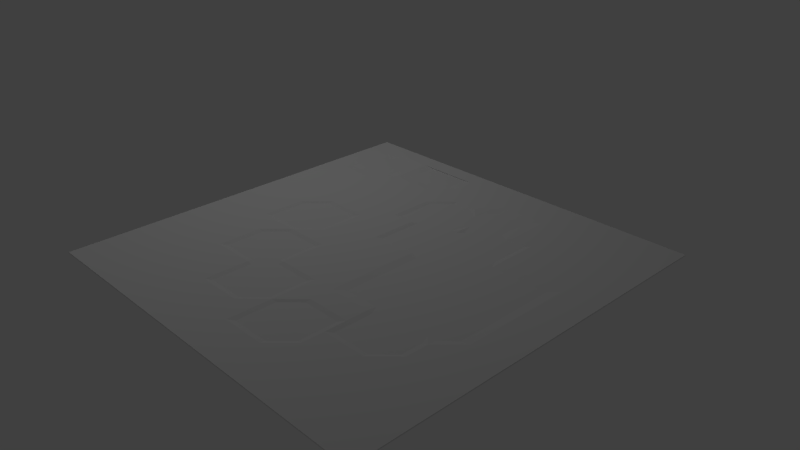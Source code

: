 # Source: Blanket.blend  (saved by Blender 2.73.0; exported with 4.5.12 LTS)
import bpy
from mathutils import Matrix  # noqa: F401  (used for matrix-valued properties, if any)

bpy.ops.wm.read_factory_settings(use_empty=True)
scene = bpy.context.scene
scene.name = 'Scene'

# ---- collections
col_collection_1 = bpy.data.collections.new('Collection 1'); scene.collection.children.link(col_collection_1)

# ---- materials (node trees are filled in below, after node groups)
mat_material = bpy.data.materials.new('Material')
mat_material.alpha_threshold = 0.0
mat_material.use_transparent_shadow = False
mat_material.roughness = 0.5
mat_material.line_color = (0.0, 0.0, 0.0, 1.0)

# ---- material node trees

# ---- world
world_world = bpy.data.worlds.new('World'); scene.world = world_world
world_world.color = (0.05088, 0.05088, 0.05088)
world_world.use_sun_shadow = False
world_world.sun_shadow_jitter_overblur = 0.0
world_world.cycles.sampling_method = 'MANUAL'
world_world.cycles.sample_map_resolution = 256

# ---- cameras
cam_camera = bpy.data.cameras.new('Camera')
cam_camera.clip_end = 100.0
cam_camera.lens = 35.0
cam_camera.sensor_width = 32.0
cam_camera.sensor_height = 18.0
cam_camera.ortho_scale = 7.314
cam_camera.dof.focus_distance = 0.0
cam_camera.dof.aperture_fstop = 128.0

# ---- lights
light_lamp_001 = bpy.data.lights.new('Lamp.001', 'POINT')
light_lamp_001.transmission_factor = 0.0
light_lamp_001.cutoff_distance = 30.0
light_lamp_001.energy = 100.0
light_lamp_001.shadow_buffer_clip_start = 1.001
light_lamp_001.shadow_soft_size = 0.1
light_lamp_001.shadow_maximum_resolution = 0.006
light_lamp_001.use_absolute_resolution = True
light_lamp_001.cycles.use_multiple_importance_sampling = False
light_lamp = bpy.data.lights.new('Lamp', 'POINT')
light_lamp.transmission_factor = 0.0
light_lamp.cutoff_distance = 30.0
light_lamp.energy = 100.0
light_lamp.shadow_buffer_clip_start = 1.001
light_lamp.shadow_soft_size = 0.1
light_lamp.shadow_maximum_resolution = 0.006
light_lamp.use_absolute_resolution = True
light_lamp.cycles.use_multiple_importance_sampling = False

# ---- meshes
me_cube = bpy.data.meshes.new('Cube')
me_cube.from_pydata([(1.0, 1.0, -1.0), (1.0, -1.0, -1.0), (-1.0, -1.0, -1.0), (-1.0, 1.0, -1.0), (1.0, 1.0, 1.0), (1.0, -1.0, 1.0), (-1.0, -1.0, 1.0), (-1.0, 1.0, 1.0), (0.9229, 1.0, -1.0), (-0.9229, 1.0, -1.0), (0.9229, -1.0, -1.0), (-0.9229, -1.0, -1.0), (0.9229, 1.0, 1.0), (-0.9229, 1.0, 1.0), (0.9229, -1.0, 1.0), (-0.9229, -1.0, 1.0), (1.0, 0.9101, -1.0), (1.0, -0.9101, -1.0), (-1.0, -0.9101, -1.0), (-1.0, 0.9101, -1.0), (1.0, 0.9101, 1.0), (1.0, -0.9101, 1.0), (-1.0, -0.9101, 1.0), (-1.0, 0.9101, 1.0), (0.9229, 0.9101, 1.0), (0.9229, -0.9101, 1.0), (-0.9229, 0.9101, 1.0), (-0.9229, -0.9101, 1.0), (0.9229, -0.9101, -1.0), (0.9229, 0.9101, -1.0), (-0.9229, -0.9101, -1.0), (-0.9229, 0.9101, -1.0), (0.9229, -8.345e-07, 1.0), (-0.9229, -1.788e-07, 1.0), (0.0, 0.9101, 1.0), (-6.557e-07, -0.9101, 1.0), (-3.278e-07, -5.364e-07, 1.0), (0.9229, -0.455, 1.0), (-0.9229, -0.455, 1.0), (0.4615, 0.9101, 1.0), (0.4615, -0.9101, 1.0), (0.9229, 0.455, 1.0), (-0.9229, 0.455, 1.0), (-0.4615, 0.9101, -3.384), (-0.4615, -0.9101, 1.0), (-4.917e-07, -0.455, 1.0), (-1.639e-07, 0.455, -7.691), (0.4615, -6.855e-07, -3.971), (-0.4615, -3.576e-07, -8.358), (-0.4615, 0.455, 1.0), (0.4615, 0.455, 1.0), (0.4615, -0.455, -7.691), (-0.4615, -0.455, 1.0), (0.9229, -0.6825, 1.0), (-0.9229, -0.6825, 1.0), (0.6922, 0.9101, 1.0), (0.6922, -0.9101, 1.0), (0.9229, 0.2275, 1.0), (-0.9229, 0.2275, 1.0), (-0.2307, 0.9101, 1.0), (-0.2307, -0.9101, 1.0), (-5.737e-07, -0.6825, 1.0), (-2.459e-07, 0.2275, -7.691), (0.6922, -7.6e-07, -3.971), (-0.2307, -4.47e-07, 1.0), (0.9229, -0.2275, 1.0), (-0.9229, -0.2275, 1.0), (0.2307, 0.9101, 1.0), (0.2307, -0.9101, 1.0), (0.9229, 0.6825, 1.0), (-0.9229, 0.6825, 1.0), (-0.6922, 0.9101, 1.0), (-0.6922, -0.9101, 1.0), (-4.098e-07, -0.2275, 1.0), (-8.196e-08, 0.6825, 1.0), (0.2307, -6.109e-07, -3.971), (-0.6922, -2.682e-07, 1.0), (-0.4615, 0.2275, 1.0), (-0.4615, 0.6825, 1.0), (-0.2307, 0.455, 1.0), (-0.6922, 0.455, 1.0), (0.4615, 0.2275, -3.971), (0.4615, 0.6825, 1.0), (0.6922, 0.455, 1.0), (0.2307, 0.455, -7.691), (0.4615, -0.6825, 1.0), (0.4615, -0.2275, -3.971), (0.6922, -0.455, 1.0), (0.2307, -0.455, 1.0), (-0.4615, -0.6825, 1.0), (-0.4615, -0.2275, -7.691), (-0.2307, -0.455, -7.691), (-0.6922, -0.455, 1.0), (-0.6922, -0.2275, 1.0), (-0.2307, -0.2275, 1.0), (-0.2307, -0.6825, 1.0), (0.2307, -0.2275, -3.971), (0.6922, -0.2275, -3.971), (0.6922, -0.6825, 1.0), (0.2307, 0.6825, -2.469), (0.6922, 0.6825, 1.0), (0.6922, 0.2275, -3.971), (-0.6922, 0.6825, -3.505), (-0.2307, 0.6825, 1.0), (-0.2307, 0.2275, 1.0), (-0.6922, 0.2275, 1.0), (0.2307, 0.2275, -3.971), (0.2307, -0.6825, -7.691), (-0.6922, -0.6825, 1.0), (0.9229, -0.7963, 1.0), (-0.9229, -0.7963, 1.0), (0.8075, 0.9101, 1.0), (0.8075, -0.9101, 1.0), (0.9229, 0.1138, 1.0), (-0.9229, 0.1138, 1.0), (-0.1154, 0.9101, 1.0), (-0.1154, -0.9101, 1.0), (-6.147e-07, -0.7963, 1.0), (-2.868e-07, 0.1138, 1.0), (0.8075, -7.972e-07, 1.0), (-0.1154, -4.917e-07, 1.0), (0.9229, -0.3413, 1.0), (-0.9229, -0.3413, 1.0), (0.3461, 0.9101, 1.0), (0.3461, -0.9101, 1.0), (0.9229, 0.5688, 1.0), (-0.9229, 0.5688, 1.0), (-0.5768, 0.9101, 1.0), (-0.5768, -0.9101, 1.0), (-4.508e-07, -0.3413, 1.0), (-1.229e-07, 0.5688, -7.691), (0.3461, -6.482e-07, -3.971), (-0.5768, -3.129e-07, -8.358), (-0.4615, 0.1138, -8.358), (-0.4615, 0.5688, 1.0), (-0.1154, 0.455, -7.691), (-0.5768, 0.455, 1.0), (0.4615, 0.1138, -3.971), (0.4615, 0.5688, 1.0), (0.8075, 0.455, 1.0), (0.3461, 0.455, -7.691), (0.4615, -0.7963, 1.0), (0.4615, -0.3413, -7.691), (0.8075, -0.455, 1.0), (0.3461, -0.455, 1.0), (-0.4615, -0.7963, 1.0), (-0.4615, -0.3413, -7.691), (-0.1154, -0.455, -7.691), (-0.5768, -0.455, 1.0), (0.9229, -0.5688, 1.0), (-0.9229, -0.5688, 1.0), (0.5768, 0.9101, 1.0), (0.5768, -0.9101, 1.0), (0.9229, 0.3413, 1.0), (-0.9229, 0.3413, 1.0), (-0.3461, 0.9101, -3.384), (-0.3461, -0.9101, 1.0), (-5.327e-07, -0.5688, 1.0), (-2.049e-07, 0.3413, -7.691), (0.5768, -7.227e-07, -3.971), (-0.3461, -4.023e-07, 1.0), (0.9229, -0.1138, 1.0), (-0.9229, -0.1138, 1.0), (0.1154, 0.9101, 1.0), (0.1154, -0.9101, 1.0), (0.9229, 0.7963, 1.0), (-0.9229, 0.7963, 1.0), (-0.8075, 0.9101, 1.0), (-0.8075, -0.9101, 1.0), (-3.688e-07, -0.1138, 1.0), (-4.098e-08, 0.7963, 1.0), (0.1154, -5.737e-07, 1.0), (-0.8075, -2.235e-07, 1.0), (-0.4615, 0.3413, 1.0), (-0.4615, 0.7963, -3.384), (-0.3461, 0.455, 1.0), (-0.8075, 0.455, 1.0), (0.4615, 0.3413, 1.0), (0.4615, 0.7963, 1.0), (0.5768, 0.455, 1.0), (0.1154, 0.455, 1.0), (0.4615, -0.5688, 1.0), (0.4615, -0.1138, -3.971), (0.5768, -0.455, -7.691), (0.1154, -0.455, 1.0), (-0.4615, -0.5688, 1.0), (-0.4615, -0.1138, 1.0), (-0.3461, -0.455, 1.0), (-0.8075, -0.455, 1.0), (-0.6922, -0.3413, 1.0), (-0.6922, -0.1138, 1.0), (-0.5768, -0.2275, 1.0), (-0.8075, -0.2275, 1.0), (-0.2307, -0.3413, 1.0), (-0.2307, -0.1138, 1.0), (-0.1154, -0.2275, 1.0), (-0.3461, -0.2275, -7.691), (-0.2307, -0.7963, 1.0), (-0.2307, -0.5688, -7.691), (-0.1154, -0.6825, 1.0), (-0.3461, -0.6825, 1.0), (0.2307, -0.3413, 1.0), (0.2307, -0.1138, -3.971), (0.3461, -0.2275, -3.971), (0.1154, -0.2275, 1.0), (0.6922, -0.3413, 1.0), (0.6922, -0.1138, -3.971), (0.8075, -0.2275, 1.0), (0.5768, -0.2275, -3.971), (0.6922, -0.7963, 1.0), (0.6922, -0.5688, 1.0), (0.8075, -0.6825, 1.0), (0.5768, -0.6825, 1.0), (0.2307, 0.5688, -2.469), (0.2307, 0.7963, 1.0), (0.3461, 0.6825, 1.0), (0.1154, 0.6825, -2.469), (0.6922, 0.5688, 1.0), (0.6922, 0.7963, 1.0), (0.8075, 0.6825, 1.0), (0.5768, 0.6825, 1.0), (0.6922, 0.1138, -3.971), (0.6922, 0.3413, 1.0), (0.8075, 0.2275, 1.0), (0.5768, 0.2275, -3.971), (-0.6922, 0.5688, 1.0), (-0.6922, 0.7963, -3.505), (-0.5768, 0.6825, 1.0), (-0.8075, 0.6825, -3.505), (-0.2307, 0.5688, 1.0), (-0.2307, 0.7963, 1.0), (-0.1154, 0.6825, 1.0), (-0.3461, 0.6825, 1.0), (-0.2307, 0.1138, 1.0), (-0.2307, 0.3413, 1.0), (-0.1154, 0.2275, 1.0), (-0.3461, 0.2275, 1.0), (-0.6922, 0.1138, 1.0), (-0.6922, 0.3413, 1.0), (-0.5768, 0.2275, 1.0), (-0.8075, 0.2275, 1.0), (0.2307, 0.1138, -3.971), (0.2307, 0.3413, -7.691), (0.3461, 0.2275, -3.971), (0.1154, 0.2275, -7.691), (0.2307, -0.7963, 1.0), (0.2307, -0.5688, -7.691), (0.3461, -0.6825, 1.0), (0.1154, -0.6825, -7.691), (-0.6922, -0.7963, 1.0), (-0.6922, -0.5688, 1.0), (-0.5768, -0.6825, 1.0), (-0.8075, -0.6825, 1.0), (-0.8075, -0.5688, 1.0), (-0.5768, -0.5688, 1.0), (-0.5768, -0.7963, 1.0), (0.1154, -0.5688, -7.691), (0.3461, -0.5688, 1.0), (0.3461, -0.7963, 1.0), (0.1154, 0.3413, -7.691), (0.3461, 0.3413, -7.691), (0.3461, 0.1138, -3.971), (-0.8075, 0.3413, 1.0), (-0.5768, 0.3413, 1.0), (-0.5768, 0.1138, -8.358), (-0.3461, 0.3413, 1.0), (-0.1154, 0.3413, 1.0), (-0.1154, 0.1138, 1.0), (-0.3461, 0.7963, -3.384), (-0.1154, 0.7963, 1.0), (-0.1154, 0.5688, -7.691), (-0.8075, 0.7963, -3.505), (-0.5768, 0.7963, 1.0), (-0.5768, 0.5688, 1.0), (0.5768, 0.3413, 1.0), (0.8075, 0.3413, 1.0), (0.8075, 0.1138, 1.0), (0.5768, 0.7963, 1.0), (0.8075, 0.7963, 1.0), (0.8075, 0.5688, 1.0), (0.1154, 0.7963, 1.0), (0.3461, 0.7963, 1.0), (0.3461, 0.5688, 1.0), (0.5768, -0.5688, 1.0), (0.8075, -0.5688, 1.0), (0.8075, -0.7963, 1.0), (0.5768, -0.1138, -3.971), (0.8075, -0.1138, 1.0), (0.8075, -0.3413, 1.0), (0.1154, -0.1138, 1.0), (0.3461, -0.1138, -3.971), (0.3461, -0.3413, 1.0), (-0.3461, -0.5688, 1.0), (-0.1154, -0.5688, -7.691), (-0.1154, -0.7963, 1.0), (-0.3461, -0.1138, 1.0), (-0.1154, -0.1138, 1.0), (-0.1154, -0.3413, 1.0), (-0.8075, -0.1138, 1.0), (-0.5768, -0.1138, 1.0), (-0.5768, -0.3413, 1.0), (-0.8075, -0.3413, 1.0), (-0.3461, -0.3413, -7.691), (-0.3461, -0.7963, 1.0), (0.1154, -0.3413, 1.0), (0.5768, -0.3413, -7.691), (0.5768, -0.7963, 1.0), (0.1154, 0.5688, -2.469), (0.5768, 0.5688, 1.0), (0.5768, 0.1138, -3.971), (-0.8075, 0.5688, 1.0), (-0.3461, 0.5688, 1.0), (-0.3461, 0.1138, 1.0), (-0.8075, 0.1138, 1.0), (0.1154, 0.1138, 1.0), (0.1154, -0.7963, 1.0), (-0.8075, -0.7963, 1.0)], [], [(30, 11, 2, 18), (27, 22, 6, 15), (17, 21, 5, 1), (11, 15, 6, 2), (19, 23, 7, 3), (13, 9, 3, 7), (4, 0, 8, 12), (12, 8, 9, 13), (1, 5, 14, 10), (10, 14, 15, 11), (21, 25, 14, 5), (25, 112, 56, 152, 40, 124, 68, 164, 35, 116, 60, 156, 44, 128, 72, 168, 27, 15, 14), (17, 1, 10, 28), (28, 10, 11, 30), (8, 29, 31, 9), (29, 28, 30, 31), (0, 16, 29, 8), (16, 17, 28, 29), (12, 13, 26, 167, 71, 127, 43, 155, 59, 115, 34, 163, 67, 123, 39, 151, 55, 111, 24), (316, 110, 27, 168), (4, 12, 24, 20), (20, 24, 165, 69, 125, 41, 153, 57, 113, 32, 161, 65, 121, 37, 149, 53, 109, 25, 21), (2, 6, 22, 18), (18, 22, 23, 19), (0, 4, 20, 16), (16, 20, 21, 17), (13, 7, 23, 26), (26, 23, 22, 27, 110, 54, 150, 38, 122, 66, 162, 33, 114, 58, 154, 42, 126, 70, 166), (9, 31, 19, 3), (31, 30, 18, 19), (315, 117, 35, 164), (314, 118, 36, 171), (313, 114, 33, 172), (312, 133, 48, 160), (311, 134, 49, 175), (310, 126, 42, 176), (309, 137, 47, 159), (308, 138, 50, 179), (307, 130, 46, 180), (306, 141, 40, 152), (305, 142, 51, 183), (304, 129, 45, 184), (303, 145, 44, 156), (302, 146, 52, 187), (301, 122, 38, 188), (300, 189, 92, 148), (299, 190, 93, 191), (298, 162, 66, 192), (297, 193, 91, 147), (296, 194, 94, 195), (295, 186, 90, 196), (294, 197, 60, 116), (293, 198, 95, 199), (292, 185, 89, 200), (291, 201, 88, 144), (290, 202, 96, 203), (289, 169, 73, 204), (288, 205, 87, 143), (287, 206, 97, 207), (286, 182, 86, 208), (285, 209, 56, 112), (284, 210, 98, 211), (283, 181, 85, 212), (282, 213, 84, 140), (281, 214, 99, 215), (280, 170, 74, 216), (279, 217, 83, 139), (278, 218, 100, 219), (277, 178, 82, 220), (276, 221, 63, 119), (275, 222, 101, 223), (274, 177, 81, 224), (273, 225, 80, 136), (272, 226, 102, 227), (271, 166, 70, 228), (270, 229, 79, 135), (269, 230, 103, 231), (268, 174, 78, 232), (267, 233, 64, 120), (266, 234, 104, 235), (265, 173, 77, 236), (264, 237, 76, 132), (263, 238, 105, 239), (262, 154, 58, 240), (261, 241, 75, 131), (260, 242, 106, 243), (259, 158, 62, 244), (258, 245, 68, 124), (257, 246, 107, 247), (256, 157, 61, 248), (255, 249, 72, 128), (254, 250, 108, 251), (253, 150, 54, 252), (250, 253, 252, 108), (92, 188, 253, 250), (188, 38, 150, 253), (185, 254, 251, 89), (52, 148, 254, 185), (148, 92, 250, 254), (145, 255, 128, 44), (89, 251, 255, 145), (251, 108, 249, 255), (246, 256, 248, 107), (88, 184, 256, 246), (184, 45, 157, 256), (181, 257, 247, 85), (51, 144, 257, 181), (144, 88, 246, 257), (141, 258, 124, 40), (85, 247, 258, 141), (247, 107, 245, 258), (242, 259, 244, 106), (84, 180, 259, 242), (180, 46, 158, 259), (177, 260, 243, 81), (50, 140, 260, 177), (140, 84, 242, 260), (137, 261, 131, 47), (81, 243, 261, 137), (243, 106, 241, 261), (238, 262, 240, 105), (80, 176, 262, 238), (176, 42, 154, 262), (173, 263, 239, 77), (49, 136, 263, 173), (136, 80, 238, 263), (133, 264, 132, 48), (77, 239, 264, 133), (239, 105, 237, 264), (234, 265, 236, 104), (79, 175, 265, 234), (175, 49, 173, 265), (158, 266, 235, 62), (46, 135, 266, 158), (135, 79, 234, 266), (118, 267, 120, 36), (62, 235, 267, 118), (235, 104, 233, 267), (230, 268, 232, 103), (59, 155, 268, 230), (155, 43, 174, 268), (170, 269, 231, 74), (34, 115, 269, 170), (115, 59, 230, 269), (130, 270, 135, 46), (74, 231, 270, 130), (231, 103, 229, 270), (226, 271, 228, 102), (71, 167, 271, 226), (167, 26, 166, 271), (174, 272, 227, 78), (43, 127, 272, 174), (127, 71, 226, 272), (134, 273, 136, 49), (78, 227, 273, 134), (227, 102, 225, 273), (222, 274, 224, 101), (83, 179, 274, 222), (179, 50, 177, 274), (153, 275, 223, 57), (41, 139, 275, 153), (139, 83, 222, 275), (113, 276, 119, 32), (57, 223, 276, 113), (223, 101, 221, 276), (218, 277, 220, 100), (55, 151, 277, 218), (151, 39, 178, 277), (165, 278, 219, 69), (24, 111, 278, 165), (111, 55, 218, 278), (125, 279, 139, 41), (69, 219, 279, 125), (219, 100, 217, 279), (214, 280, 216, 99), (67, 163, 280, 214), (163, 34, 170, 280), (178, 281, 215, 82), (39, 123, 281, 178), (123, 67, 214, 281), (138, 282, 140, 50), (82, 215, 282, 138), (215, 99, 213, 282), (210, 283, 212, 98), (87, 183, 283, 210), (183, 51, 181, 283), (149, 284, 211, 53), (37, 143, 284, 149), (143, 87, 210, 284), (109, 285, 112, 25), (53, 211, 285, 109), (211, 98, 209, 285), (206, 286, 208, 97), (63, 159, 286, 206), (159, 47, 182, 286), (161, 287, 207, 65), (32, 119, 287, 161), (119, 63, 206, 287), (121, 288, 143, 37), (65, 207, 288, 121), (207, 97, 205, 288), (202, 289, 204, 96), (75, 171, 289, 202), (171, 36, 169, 289), (182, 290, 203, 86), (47, 131, 290, 182), (131, 75, 202, 290), (142, 291, 144, 51), (86, 203, 291, 142), (203, 96, 201, 291), (198, 292, 200, 95), (91, 187, 292, 198), (187, 52, 185, 292), (157, 293, 199, 61), (45, 147, 293, 157), (147, 91, 198, 293), (117, 294, 116, 35), (61, 199, 294, 117), (199, 95, 197, 294), (194, 295, 196, 94), (64, 160, 295, 194), (160, 48, 186, 295), (169, 296, 195, 73), (36, 120, 296, 169), (120, 64, 194, 296), (129, 297, 147, 45), (73, 195, 297, 129), (195, 94, 193, 297), (190, 298, 192, 93), (76, 172, 298, 190), (172, 33, 162, 298), (186, 299, 191, 90), (48, 132, 299, 186), (132, 76, 190, 299), (146, 300, 148, 52), (90, 191, 300, 146), (191, 93, 189, 300), (189, 301, 188, 92), (93, 192, 301, 189), (192, 66, 122, 301), (193, 302, 187, 91), (94, 196, 302, 193), (196, 90, 146, 302), (197, 303, 156, 60), (95, 200, 303, 197), (200, 89, 145, 303), (201, 304, 184, 88), (96, 204, 304, 201), (204, 73, 129, 304), (205, 305, 183, 87), (97, 208, 305, 205), (208, 86, 142, 305), (209, 306, 152, 56), (98, 212, 306, 209), (212, 85, 141, 306), (213, 307, 180, 84), (99, 216, 307, 213), (216, 74, 130, 307), (217, 308, 179, 83), (100, 220, 308, 217), (220, 82, 138, 308), (221, 309, 159, 63), (101, 224, 309, 221), (224, 81, 137, 309), (225, 310, 176, 80), (102, 228, 310, 225), (228, 70, 126, 310), (229, 311, 175, 79), (103, 232, 311, 229), (232, 78, 134, 311), (233, 312, 160, 64), (104, 236, 312, 233), (236, 77, 133, 312), (237, 313, 172, 76), (105, 240, 313, 237), (240, 58, 114, 313), (241, 314, 171, 75), (106, 244, 314, 241), (244, 62, 118, 314), (245, 315, 164, 68), (107, 248, 315, 245), (248, 61, 117, 315), (249, 316, 168, 72), (108, 252, 316, 249), (252, 54, 110, 316)])
_uv = me_cube.uv_layers.new(name='UVMap')
_uv.uv.foreach_set('vector', [0.9999, 0.857, 9.389e-05, 0.857, 9.256e-05, 9.256e-05, 0.9999, 9.256e-05, 9.256e-05, 9.521e-05, 0.857, 9.256e-05, 0.857, 0.9999, 9.256e-05, 0.9999, 0.0, 0.0, 0.0, 0.0, 0.0, 0.0, 0.0, 0.0, 0.0, 0.0, 0.0, 0.0, 0.0, 0.0, 0.0, 0.0, 0.0, 0.0, 0.0, 0.0, 0.0, 0.0, 0.0, 0.0, 0.0, 0.0, 0.0, 0.0, 0.0, 0.0, 0.0, 0.0, 0.0, 0.0, 0.0, 0.0, 0.0, 0.0, 0.0, 0.0, 0.0, 0.0, 0.0, 0.0, 0.0, 0.0, 0.0, 0.0, 0.0, 0.0, 0.0, 0.0, 0.0, 0.0, 0.0, 0.0, 0.0, 0.0, 0.0, 0.0, 0.0, 0.0, 0.0, 0.0, 0.749, 1.0, 4.054e-06, 1.0, 0.0, 0.0, 0.749, 0.0, 1.0, 0.04875, 0.9375, 0.04875, 0.875, 0.04875, 0.8125, 0.04875, 0.75, 0.04875, 0.6875, 0.04875, 0.625, 0.04875, 0.5625, 0.04875, 0.5, 0.04875, 0.4375, 0.04875, 0.375, 0.04875, 0.3125, 0.04875, 0.25, 0.04875, 0.1875, 0.04875, 0.125, 0.04875, 0.06252, 0.04875, 2.282e-05, 0.04875, 2.207e-05, 3.057e-05, 1.0, 2.207e-05, 0.9999, 0.857, 9.256e-05, 0.857, 9.256e-05, 9.256e-05, 0.9999, 9.256e-05, 1.0, 2.236e-05, 1.0, 0.04875, 2.207e-05, 0.04875, 2.227e-05, 2.207e-05, 1.0, 2.269e-05, 1.0, 0.04875, 2.207e-05, 0.04875, 2.223e-05, 2.207e-05, 0.986, 0.9999, 0.0001009, 0.9999, 9.928e-05, 0.0001007, 0.986, 9.928e-05, 0.9999, 0.857, 9.256e-05, 0.857, 9.654e-05, 9.389e-05, 0.9999, 9.256e-05, 1.0, 0.04237, 2.058e-05, 0.04237, 2.074e-05, 2.058e-05, 1.0, 2.071e-05, 1.0, 0.04875, 2.246e-05, 0.04875, 2.207e-05, 2.269e-05, 0.06252, 2.265e-05, 0.125, 2.261e-05, 0.1875, 2.257e-05, 0.25, 2.253e-05, 0.3125, 2.249e-05, 0.375, 2.246e-05, 0.4375, 2.242e-05, 0.5, 2.238e-05, 0.5625, 2.234e-05, 0.625, 2.23e-05, 0.6875, 2.226e-05, 0.75, 2.223e-05, 0.8125, 2.219e-05, 0.875, 2.215e-05, 0.9375, 2.211e-05, 1.0, 2.207e-05, 0.06288, 0.06172, 0.0004179, 0.0617, 0.0004391, 9.928e-05, 0.06291, 0.0001208, 9.256e-05, 9.256e-05, 0.857, 9.455e-05, 0.857, 0.9999, 9.389e-05, 0.9999, 1.0, 2.11e-05, 1.029, 0.7633, 0.9655, 0.7661, 0.9017, 0.7689, 0.838, 0.7718, 0.7743, 0.7746, 0.7106, 0.7775, 0.6469, 0.7803, 0.5832, 0.7831, 0.5195, 0.786, 0.4557, 0.7888, 0.392, 0.7917, 0.3283, 0.7945, 0.2646, 0.7974, 0.2009, 0.8002, 0.1372, 0.803, 0.07346, 0.8059, 0.00975, 0.8087, 2.058e-05, 2.058e-05, 0.0, 0.0, 0.0, 0.0, 0.0, 0.0, 0.0, 0.0, 0.0, 0.0, 0.0, 0.0, 0.0, 0.0, 0.0, 0.0, 0.0, 0.0, 0.0, 0.0, 0.0, 0.0, 0.0, 0.0, 0.0, 0.0, 0.0, 0.0, 0.0, 0.0, 0.0, 0.0, 9.256e-05, 9.256e-05, 0.857, 9.654e-05, 0.857, 0.9999, 9.256e-05, 0.9999, 1.0, 2.058e-05, 1.0, 0.04237, 2.104e-05, 0.04237, 2.058e-05, 2.084e-05, 0.06252, 2.082e-05, 0.125, 2.081e-05, 0.1875, 2.079e-05, 0.25, 2.078e-05, 0.3125, 2.076e-05, 0.375, 2.074e-05, 0.4375, 2.073e-05, 0.5, 2.071e-05, 0.5625, 2.069e-05, 0.625, 2.068e-05, 0.6875, 2.066e-05, 0.75, 2.064e-05, 0.8125, 2.063e-05, 0.875, 2.061e-05, 0.9375, 2.06e-05, 0.9999, 0.8571, 9.256e-05, 0.8571, 9.389e-05, 9.521e-05, 0.9999, 9.256e-05, 1.0, 0.04237, 2.058e-05, 0.04237, 2.084e-05, 2.058e-05, 1.0, 2.058e-05, 0.5626, 0.06189, 0.5001, 0.06187, 0.5002, 0.0002716, 0.5626, 0.0002932, 0.5624, 0.5547, 0.5, 0.5546, 0.5, 0.493, 0.5625, 0.4931, 0.06271, 0.5545, 0.000248, 0.5545, 0.0002692, 0.4929, 0.06274, 0.4929, 0.3126, 0.5546, 0.2501, 0.5546, 0.2501, 0.493, 0.3126, 0.493, 0.3125, 0.801, 0.25, 0.8009, 0.25, 0.7393, 0.3125, 0.7394, 0.06263, 0.8009, 0.000163, 0.8009, 0.0001842, 0.7393, 0.06265, 0.7393, 0.8123, 0.5547, 0.7498, 0.5547, 0.7499, 0.4931, 0.8123, 0.4932, 0.8122, 0.8011, 0.7498, 0.8011, 0.7498, 0.7395, 0.8122, 0.7395, 0.5624, 0.801, 0.4999, 0.801, 0.4999, 0.7394, 0.5624, 0.7395, 0.8125, 0.06198, 0.75, 0.06195, 0.75, 0.0003578, 0.8125, 0.0003793, 0.8124, 0.3084, 0.7499, 0.3083, 0.75, 0.2467, 0.8124, 0.2468, 0.5625, 0.3083, 0.5001, 0.3083, 0.5001, 0.2467, 0.5626, 0.2467, 0.3127, 0.0618, 0.2503, 0.06178, 0.2503, 0.0001855, 0.3128, 0.000207, 0.3127, 0.3082, 0.2502, 0.3082, 0.2502, 0.2466, 0.3127, 0.2466, 0.0628, 0.3081, 0.0003329, 0.3081, 0.0003542, 0.2465, 0.06282, 0.2465, 0.1877, 0.3081, 0.1253, 0.3081, 0.1253, 0.2465, 0.1878, 0.2465, 0.1877, 0.4313, 0.1252, 0.4313, 0.1252, 0.3697, 0.1877, 0.3697, 0.06276, 0.4313, 0.0002904, 0.4313, 0.0003117, 0.3697, 0.06278, 0.3697, 0.4376, 0.3082, 0.3751, 0.3082, 0.3752, 0.2466, 0.4376, 0.2466, 0.4376, 0.4314, 0.3751, 0.4314, 0.3751, 0.3698, 0.4376, 0.3698, 0.3126, 0.4314, 0.2502, 0.4314, 0.2502, 0.3698, 0.3126, 0.3698, 0.4377, 0.06185, 0.3752, 0.06183, 0.3752, 0.0002285, 0.4377, 0.0002501, 0.4376, 0.185, 0.3752, 0.185, 0.3752, 0.1234, 0.4377, 0.1234, 0.3127, 0.185, 0.2502, 0.185, 0.2503, 0.1234, 0.3127, 0.1234, 0.6875, 0.3083, 0.625, 0.3083, 0.625, 0.2467, 0.6875, 0.2467, 0.6874, 0.4315, 0.625, 0.4315, 0.625, 0.3699, 0.6874, 0.3699, 0.5625, 0.4315, 0.5, 0.4314, 0.5, 0.3699, 0.5625, 0.3699, 0.9373, 0.3084, 0.8749, 0.3084, 0.8749, 0.2468, 0.9373, 0.2468, 0.9373, 0.4316, 0.8748, 0.4316, 0.8748, 0.37, 0.9373, 0.37, 0.8124, 0.4316, 0.7499, 0.4315, 0.7499, 0.3699, 0.8124, 0.37, 0.9374, 0.06202, 0.8749, 0.062, 0.875, 0.0004009, 0.9374, 0.0004224, 0.9374, 0.1852, 0.8749, 0.1852, 0.8749, 0.1236, 0.9374, 0.1236, 0.8124, 0.1852, 0.75, 0.1851, 0.75, 0.1236, 0.8125, 0.1236, 0.6873, 0.8011, 0.6248, 0.8011, 0.6248, 0.7395, 0.6873, 0.7395, 0.6873, 0.9243, 0.6248, 0.9243, 0.6248, 0.8627, 0.6873, 0.8627, 0.5623, 0.9242, 0.4999, 0.9242, 0.4999, 0.8626, 0.5623, 0.8626, 0.9372, 0.8012, 0.8747, 0.8012, 0.8747, 0.7396, 0.9372, 0.7396, 0.9371, 0.9244, 0.8746, 0.9243, 0.8747, 0.8628, 0.9371, 0.8628, 0.8122, 0.9243, 0.7497, 0.9243, 0.7497, 0.8627, 0.8122, 0.8627, 0.9372, 0.5548, 0.8748, 0.5548, 0.8748, 0.4932, 0.9373, 0.4932, 0.9372, 0.678, 0.8747, 0.678, 0.8748, 0.6164, 0.9372, 0.6164, 0.8123, 0.6779, 0.7498, 0.6779, 0.7498, 0.6163, 0.8123, 0.6163, 0.1876, 0.8009, 0.1251, 0.8009, 0.1251, 0.7393, 0.1876, 0.7393, 0.1875, 0.9241, 0.1251, 0.9241, 0.1251, 0.8625, 0.1875, 0.8625, 0.06259, 0.9241, 0.0001205, 0.924, 0.0001418, 0.8625, 0.06261, 0.8625, 0.4374, 0.801, 0.375, 0.801, 0.375, 0.7394, 0.4374, 0.7394, 0.4374, 0.9242, 0.3749, 0.9242, 0.3749, 0.8626, 0.4374, 0.8626, 0.3125, 0.9242, 0.25, 0.9241, 0.25, 0.8625, 0.3125, 0.8626, 0.4375, 0.5546, 0.375, 0.5546, 0.3751, 0.493, 0.4375, 0.493, 0.4375, 0.6778, 0.375, 0.6778, 0.375, 0.6162, 0.4375, 0.6162, 0.3125, 0.6778, 0.2501, 0.6777, 0.2501, 0.6162, 0.3126, 0.6162, 0.1876, 0.5545, 0.1252, 0.5545, 0.1252, 0.4929, 0.1877, 0.4929, 0.1876, 0.6777, 0.1251, 0.6777, 0.1252, 0.6161, 0.1876, 0.6161, 0.06267, 0.6777, 0.0002055, 0.6777, 0.0002267, 0.6161, 0.06269, 0.6161, 0.6874, 0.5547, 0.6249, 0.5547, 0.6249, 0.4931, 0.6874, 0.4931, 0.6873, 0.6779, 0.6249, 0.6779, 0.6249, 0.6163, 0.6874, 0.6163, 0.5624, 0.6779, 0.4999, 0.6778, 0.5, 0.6162, 0.5624, 0.6163, 0.6875, 0.06193, 0.6251, 0.06191, 0.6251, 0.0003147, 0.6876, 0.0003363, 0.6875, 0.1851, 0.625, 0.1851, 0.6251, 0.1235, 0.6875, 0.1235, 0.5626, 0.1851, 0.5001, 0.1851, 0.5001, 0.1235, 0.5626, 0.1235, 0.1878, 0.06176, 0.1254, 0.06174, 0.1254, 0.0001424, 0.1878, 0.0001639, 0.1878, 0.185, 0.1253, 0.1849, 0.1253, 0.1233, 0.1878, 0.1234, 0.06284, 0.1849, 0.0003754, 0.1849, 0.0003966, 0.1233, 0.06286, 0.1233, 0.1253, 0.1849, 0.06284, 0.1849, 0.06286, 0.1233, 0.1253, 0.1233, 0.1253, 0.2465, 0.06282, 0.2465, 0.06284, 0.1849, 0.1253, 0.1849, 0.06282, 0.2465, 0.0003542, 0.2465, 0.0003754, 0.1849, 0.06284, 0.1849, 0.2502, 0.185, 0.1878, 0.185, 0.1878, 0.1234, 0.2503, 0.1234, 0.2502, 0.2466, 0.1878, 0.2465, 0.1878, 0.185, 0.2502, 0.185, 0.1878, 0.2465, 0.1253, 0.2465, 0.1253, 0.1849, 0.1878, 0.185, 0.2503, 0.06178, 0.1878, 0.06176, 0.1878, 0.0001639, 0.2503, 0.0001855, 0.2503, 0.1234, 0.1878, 0.1234, 0.1878, 0.06176, 0.2503, 0.06178, 0.1878, 0.1234, 0.1253, 0.1233, 0.1254, 0.06174, 0.1878, 0.06176, 0.625, 0.1851, 0.5626, 0.1851, 0.5626, 0.1235, 0.6251, 0.1235, 0.625, 0.2467, 0.5626, 0.2467, 0.5626, 0.1851, 0.625, 0.1851, 0.5626, 0.2467, 0.5001, 0.2467, 0.5001, 0.1851, 0.5626, 0.1851, 0.75, 0.1851, 0.6875, 0.1851, 0.6875, 0.1235, 0.75, 0.1236, 0.75, 0.2467, 0.6875, 0.2467, 0.6875, 0.1851, 0.75, 0.1851, 0.6875, 0.2467, 0.625, 0.2467, 0.625, 0.1851, 0.6875, 0.1851, 0.75, 0.06195, 0.6875, 0.06193, 0.6876, 0.0003363, 0.75, 0.0003578, 0.75, 0.1236, 0.6875, 0.1235, 0.6875, 0.06193, 0.75, 0.06195, 0.6875, 0.1235, 0.6251, 0.1235, 0.6251, 0.06191, 0.6875, 0.06193, 0.6249, 0.6779, 0.5624, 0.6779, 0.5624, 0.6163, 0.6249, 0.6163, 0.6248, 0.7395, 0.5624, 0.7395, 0.5624, 0.6779, 0.6249, 0.6779, 0.5624, 0.7395, 0.4999, 0.7394, 0.4999, 0.6778, 0.5624, 0.6779, 0.7498, 0.6779, 0.6873, 0.6779, 0.6874, 0.6163, 0.7498, 0.6163, 0.7498, 0.7395, 0.6873, 0.7395, 0.6873, 0.6779, 0.7498, 0.6779, 0.6873, 0.7395, 0.6248, 0.7395, 0.6249, 0.6779, 0.6873, 0.6779, 0.7498, 0.5547, 0.6874, 0.5547, 0.6874, 0.4931, 0.7499, 0.4931, 0.7498, 0.6163, 0.6874, 0.6163, 0.6874, 0.5547, 0.7498, 0.5547, 0.6874, 0.6163, 0.6249, 0.6163, 0.6249, 0.5547, 0.6874, 0.5547, 0.1251, 0.6777, 0.06267, 0.6777, 0.06269, 0.6161, 0.1252, 0.6161, 0.1251, 0.7393, 0.06265, 0.7393, 0.06267, 0.6777, 0.1251, 0.6777, 0.06265, 0.7393, 0.0001842, 0.7393, 0.0002055, 0.6777, 0.06267, 0.6777, 0.2501, 0.6777, 0.1876, 0.6777, 0.1876, 0.6161, 0.2501, 0.6162, 0.25, 0.7393, 0.1876, 0.7393, 0.1876, 0.6777, 0.2501, 0.6777, 0.1876, 0.7393, 0.1251, 0.7393, 0.1251, 0.6777, 0.1876, 0.6777, 0.2501, 0.5546, 0.1876, 0.5545, 0.1877, 0.4929, 0.2501, 0.493, 0.2501, 0.6162, 0.1876, 0.6161, 0.1876, 0.5545, 0.2501, 0.5546, 0.1876, 0.6161, 0.1252, 0.6161, 0.1252, 0.5545, 0.1876, 0.5545, 0.375, 0.6778, 0.3125, 0.6778, 0.3126, 0.6162, 0.375, 0.6162, 0.375, 0.7394, 0.3125, 0.7394, 0.3125, 0.6778, 0.375, 0.6778, 0.3125, 0.7394, 0.25, 0.7393, 0.2501, 0.6777, 0.3125, 0.6778, 0.4999, 0.6778, 0.4375, 0.6778, 0.4375, 0.6162, 0.5, 0.6162, 0.4999, 0.7394, 0.4374, 0.7394, 0.4375, 0.6778, 0.4999, 0.6778, 0.4374, 0.7394, 0.375, 0.7394, 0.375, 0.6778, 0.4375, 0.6778, 0.5, 0.5546, 0.4375, 0.5546, 0.4375, 0.493, 0.5, 0.493, 0.5, 0.6162, 0.4375, 0.6162, 0.4375, 0.5546, 0.5, 0.5546, 0.4375, 0.6162, 0.375, 0.6162, 0.375, 0.5546, 0.4375, 0.5546, 0.3749, 0.9242, 0.3125, 0.9242, 0.3125, 0.8626, 0.3749, 0.8626, 0.3749, 0.9858, 0.3124, 0.9858, 0.3125, 0.9242, 0.3749, 0.9242, 0.3124, 0.9858, 0.25, 0.9857, 0.25, 0.9241, 0.3125, 0.9242, 0.4999, 0.9242, 0.4374, 0.9242, 0.4374, 0.8626, 0.4999, 0.8626, 0.4998, 0.9858, 0.4374, 0.9858, 0.4374, 0.9242, 0.4999, 0.9242, 0.4374, 0.9858, 0.3749, 0.9858, 0.3749, 0.9242, 0.4374, 0.9242, 0.4999, 0.801, 0.4374, 0.801, 0.4374, 0.7394, 0.4999, 0.7394, 0.4999, 0.8626, 0.4374, 0.8626, 0.4374, 0.801, 0.4999, 0.801, 0.4374, 0.8626, 0.3749, 0.8626, 0.375, 0.801, 0.4374, 0.801, 0.1251, 0.9241, 0.06259, 0.9241, 0.06261, 0.8625, 0.1251, 0.8625, 0.125, 0.9857, 0.06257, 0.9857, 0.06259, 0.9241, 0.1251, 0.9241, 0.06257, 0.9857, 9.928e-05, 0.9856, 0.0001205, 0.924, 0.06259, 0.9241, 0.25, 0.9241, 0.1875, 0.9241, 0.1875, 0.8625, 0.25, 0.8625, 0.25, 0.9857, 0.1875, 0.9857, 0.1875, 0.9241, 0.25, 0.9241, 0.1875, 0.9857, 0.125, 0.9857, 0.1251, 0.9241, 0.1875, 0.9241, 0.25, 0.8009, 0.1876, 0.8009, 0.1876, 0.7393, 0.25, 0.7393, 0.25, 0.8625, 0.1875, 0.8625, 0.1876, 0.8009, 0.25, 0.8009, 0.1875, 0.8625, 0.1251, 0.8625, 0.1251, 0.8009, 0.1876, 0.8009, 0.8747, 0.678, 0.8123, 0.6779, 0.8123, 0.6163, 0.8748, 0.6164, 0.8747, 0.7396, 0.8122, 0.7395, 0.8123, 0.6779, 0.8747, 0.678, 0.8122, 0.7395, 0.7498, 0.7395, 0.7498, 0.6779, 0.8123, 0.6779, 0.9997, 0.678, 0.9372, 0.678, 0.9372, 0.6164, 0.9997, 0.6164, 0.9996, 0.7396, 0.9372, 0.7396, 0.9372, 0.678, 0.9997, 0.678, 0.9372, 0.7396, 0.8747, 0.7396, 0.8747, 0.678, 0.9372, 0.678, 0.9997, 0.5548, 0.9372, 0.5548, 0.9373, 0.4932, 0.9997, 0.4932, 0.9997, 0.6164, 0.9372, 0.6164, 0.9372, 0.5548, 0.9997, 0.5548, 0.9372, 0.6164, 0.8748, 0.6164, 0.8748, 0.5548, 0.9372, 0.5548, 0.8746, 0.9243, 0.8122, 0.9243, 0.8122, 0.8627, 0.8747, 0.8628, 0.8746, 0.9859, 0.8122, 0.9859, 0.8122, 0.9243, 0.8746, 0.9243, 0.8122, 0.9859, 0.7497, 0.9859, 0.7497, 0.9243, 0.8122, 0.9243, 0.9996, 0.9244, 0.9371, 0.9244, 0.9371, 0.8628, 0.9996, 0.8628, 0.9996, 0.986, 0.9371, 0.986, 0.9371, 0.9244, 0.9996, 0.9244, 0.9371, 0.986, 0.8746, 0.9859, 0.8746, 0.9243, 0.9371, 0.9244, 0.9996, 0.8012, 0.9372, 0.8012, 0.9372, 0.7396, 0.9996, 0.7396, 0.9996, 0.8628, 0.9371, 0.8628, 0.9372, 0.8012, 0.9996, 0.8012, 0.9371, 0.8628, 0.8747, 0.8628, 0.8747, 0.8012, 0.9372, 0.8012, 0.6248, 0.9243, 0.5623, 0.9242, 0.5623, 0.8626, 0.6248, 0.8627, 0.6248, 0.9859, 0.5623, 0.9858, 0.5623, 0.9242, 0.6248, 0.9243, 0.5623, 0.9858, 0.4998, 0.9858, 0.4999, 0.9242, 0.5623, 0.9242, 0.7497, 0.9243, 0.6873, 0.9243, 0.6873, 0.8627, 0.7497, 0.8627, 0.7497, 0.9859, 0.6872, 0.9859, 0.6873, 0.9243, 0.7497, 0.9243, 0.6872, 0.9859, 0.6248, 0.9859, 0.6248, 0.9243, 0.6873, 0.9243, 0.7498, 0.8011, 0.6873, 0.8011, 0.6873, 0.7395, 0.7498, 0.7395, 0.7497, 0.8627, 0.6873, 0.8627, 0.6873, 0.8011, 0.7498, 0.8011, 0.6873, 0.8627, 0.6248, 0.8627, 0.6248, 0.8011, 0.6873, 0.8011, 0.8749, 0.1852, 0.8124, 0.1852, 0.8125, 0.1236, 0.8749, 0.1236, 0.8749, 0.2468, 0.8124, 0.2468, 0.8124, 0.1852, 0.8749, 0.1852, 0.8124, 0.2468, 0.75, 0.2467, 0.75, 0.1851, 0.8124, 0.1852, 0.9998, 0.1852, 0.9374, 0.1852, 0.9374, 0.1236, 0.9999, 0.1236, 0.9998, 0.2468, 0.9373, 0.2468, 0.9374, 0.1852, 0.9998, 0.1852, 0.9373, 0.2468, 0.8749, 0.2468, 0.8749, 0.1852, 0.9374, 0.1852, 0.9999, 0.06204, 0.9374, 0.06202, 0.9374, 0.0004224, 0.9999, 0.000444, 0.9999, 0.1236, 0.9374, 0.1236, 0.9374, 0.06202, 0.9999, 0.06204, 0.9374, 0.1236, 0.8749, 0.1236, 0.8749, 0.062, 0.9374, 0.06202, 0.8748, 0.4316, 0.8124, 0.4316, 0.8124, 0.37, 0.8748, 0.37, 0.8748, 0.4932, 0.8123, 0.4932, 0.8124, 0.4316, 0.8748, 0.4316, 0.8123, 0.4932, 0.7499, 0.4931, 0.7499, 0.4315, 0.8124, 0.4316, 0.9998, 0.4316, 0.9373, 0.4316, 0.9373, 0.37, 0.9998, 0.37, 0.9997, 0.4932, 0.9373, 0.4932, 0.9373, 0.4316, 0.9998, 0.4316, 0.9373, 0.4932, 0.8748, 0.4932, 0.8748, 0.4316, 0.9373, 0.4316, 0.9998, 0.3084, 0.9373, 0.3084, 0.9373, 0.2468, 0.9998, 0.2468, 0.9998, 0.37, 0.9373, 0.37, 0.9373, 0.3084, 0.9998, 0.3084, 0.9373, 0.37, 0.8748, 0.37, 0.8749, 0.3084, 0.9373, 0.3084, 0.625, 0.4315, 0.5625, 0.4315, 0.5625, 0.3699, 0.625, 0.3699, 0.6249, 0.4931, 0.5625, 0.4931, 0.5625, 0.4315, 0.625, 0.4315, 0.5625, 0.4931, 0.5, 0.493, 0.5, 0.4314, 0.5625, 0.4315, 0.7499, 0.4315, 0.6874, 0.4315, 0.6874, 0.3699, 0.7499, 0.3699, 0.7499, 0.4931, 0.6874, 0.4931, 0.6874, 0.4315, 0.7499, 0.4315, 0.6874, 0.4931, 0.6249, 0.4931, 0.625, 0.4315, 0.6874, 0.4315, 0.7499, 0.3083, 0.6875, 0.3083, 0.6875, 0.2467, 0.75, 0.2467, 0.7499, 0.3699, 0.6874, 0.3699, 0.6875, 0.3083, 0.7499, 0.3083, 0.6874, 0.3699, 0.625, 0.3699, 0.625, 0.3083, 0.6875, 0.3083, 0.3752, 0.185, 0.3127, 0.185, 0.3127, 0.1234, 0.3752, 0.1234, 0.3752, 0.2466, 0.3127, 0.2466, 0.3127, 0.185, 0.3752, 0.185, 0.3127, 0.2466, 0.2502, 0.2466, 0.2502, 0.185, 0.3127, 0.185, 0.5001, 0.1851, 0.4376, 0.185, 0.4377, 0.1234, 0.5001, 0.1235, 0.5001, 0.2467, 0.4376, 0.2466, 0.4376, 0.185, 0.5001, 0.1851, 0.4376, 0.2466, 0.3752, 0.2466, 0.3752, 0.185, 0.4376, 0.185, 0.5001, 0.06187, 0.4377, 0.06185, 0.4377, 0.0002501, 0.5002, 0.0002716, 0.5001, 0.1235, 0.4377, 0.1234, 0.4377, 0.06185, 0.5001, 0.06187, 0.4377, 0.1234, 0.3752, 0.1234, 0.3752, 0.06183, 0.4377, 0.06185, 0.3751, 0.4314, 0.3126, 0.4314, 0.3126, 0.3698, 0.3751, 0.3698, 0.3751, 0.493, 0.3126, 0.493, 0.3126, 0.4314, 0.3751, 0.4314, 0.3126, 0.493, 0.2501, 0.493, 0.2502, 0.4314, 0.3126, 0.4314, 0.5, 0.4314, 0.4376, 0.4314, 0.4376, 0.3698, 0.5, 0.3699, 0.5, 0.493, 0.4375, 0.493, 0.4376, 0.4314, 0.5, 0.4314, 0.4375, 0.493, 0.3751, 0.493, 0.3751, 0.4314, 0.4376, 0.4314, 0.5001, 0.3083, 0.4376, 0.3082, 0.4376, 0.2466, 0.5001, 0.2467, 0.5, 0.3699, 0.4376, 0.3698, 0.4376, 0.3082, 0.5001, 0.3083, 0.4376, 0.3698, 0.3751, 0.3698, 0.3751, 0.3082, 0.4376, 0.3082, 0.1252, 0.4313, 0.06276, 0.4313, 0.06278, 0.3697, 0.1252, 0.3697, 0.1252, 0.4929, 0.06274, 0.4929, 0.06276, 0.4313, 0.1252, 0.4313, 0.06274, 0.4929, 0.0002692, 0.4929, 0.0002904, 0.4313, 0.06276, 0.4313, 0.2502, 0.4314, 0.1877, 0.4313, 0.1877, 0.3697, 0.2502, 0.3698, 0.2501, 0.493, 0.1877, 0.4929, 0.1877, 0.4313, 0.2502, 0.4314, 0.1877, 0.4929, 0.1252, 0.4929, 0.1252, 0.4313, 0.1877, 0.4313, 0.2502, 0.3082, 0.1877, 0.3081, 0.1878, 0.2465, 0.2502, 0.2466, 0.2502, 0.3698, 0.1877, 0.3697, 0.1877, 0.3081, 0.2502, 0.3082, 0.1877, 0.3697, 0.1252, 0.3697, 0.1253, 0.3081, 0.1877, 0.3081, 0.1253, 0.3081, 0.0628, 0.3081, 0.06282, 0.2465, 0.1253, 0.2465, 0.1252, 0.3697, 0.06278, 0.3697, 0.0628, 0.3081, 0.1253, 0.3081, 0.06278, 0.3697, 0.0003117, 0.3697, 0.0003329, 0.3081, 0.0628, 0.3081, 0.3751, 0.3082, 0.3127, 0.3082, 0.3127, 0.2466, 0.3752, 0.2466, 0.3751, 0.3698, 0.3126, 0.3698, 0.3127, 0.3082, 0.3751, 0.3082, 0.3126, 0.3698, 0.2502, 0.3698, 0.2502, 0.3082, 0.3127, 0.3082, 0.3752, 0.06183, 0.3127, 0.0618, 0.3128, 0.000207, 0.3752, 0.0002285, 0.3752, 0.1234, 0.3127, 0.1234, 0.3127, 0.0618, 0.3752, 0.06183, 0.3127, 0.1234, 0.2503, 0.1234, 0.2503, 0.06178, 0.3127, 0.0618, 0.625, 0.3083, 0.5625, 0.3083, 0.5626, 0.2467, 0.625, 0.2467, 0.625, 0.3699, 0.5625, 0.3699, 0.5625, 0.3083, 0.625, 0.3083, 0.5625, 0.3699, 0.5, 0.3699, 0.5001, 0.3083, 0.5625, 0.3083, 0.8749, 0.3084, 0.8124, 0.3084, 0.8124, 0.2468, 0.8749, 0.2468, 0.8748, 0.37, 0.8124, 0.37, 0.8124, 0.3084, 0.8749, 0.3084, 0.8124, 0.37, 0.7499, 0.3699, 0.7499, 0.3083, 0.8124, 0.3084, 0.8749, 0.062, 0.8125, 0.06198, 0.8125, 0.0003793, 0.875, 0.0004009, 0.8749, 0.1236, 0.8125, 0.1236, 0.8125, 0.06198, 0.8749, 0.062, 0.8125, 0.1236, 0.75, 0.1236, 0.75, 0.06195, 0.8125, 0.06198, 0.6248, 0.8011, 0.5624, 0.801, 0.5624, 0.7395, 0.6248, 0.7395, 0.6248, 0.8627, 0.5623, 0.8626, 0.5624, 0.801, 0.6248, 0.8011, 0.5623, 0.8626, 0.4999, 0.8626, 0.4999, 0.801, 0.5624, 0.801, 0.8747, 0.8012, 0.8122, 0.8011, 0.8122, 0.7395, 0.8747, 0.7396, 0.8747, 0.8628, 0.8122, 0.8627, 0.8122, 0.8011, 0.8747, 0.8012, 0.8122, 0.8627, 0.7497, 0.8627, 0.7498, 0.8011, 0.8122, 0.8011, 0.8748, 0.5548, 0.8123, 0.5547, 0.8123, 0.4932, 0.8748, 0.4932, 0.8748, 0.6164, 0.8123, 0.6163, 0.8123, 0.5547, 0.8748, 0.5548, 0.8123, 0.6163, 0.7498, 0.6163, 0.7498, 0.5547, 0.8123, 0.5547, 0.1251, 0.8009, 0.06263, 0.8009, 0.06265, 0.7393, 0.1251, 0.7393, 0.1251, 0.8625, 0.06261, 0.8625, 0.06263, 0.8009, 0.1251, 0.8009, 0.06261, 0.8625, 0.0001418, 0.8625, 0.000163, 0.8009, 0.06263, 0.8009, 0.375, 0.801, 0.3125, 0.801, 0.3125, 0.7394, 0.375, 0.7394, 0.3749, 0.8626, 0.3125, 0.8626, 0.3125, 0.801, 0.375, 0.801, 0.3125, 0.8626, 0.25, 0.8625, 0.25, 0.8009, 0.3125, 0.801, 0.375, 0.5546, 0.3126, 0.5546, 0.3126, 0.493, 0.3751, 0.493, 0.375, 0.6162, 0.3126, 0.6162, 0.3126, 0.5546, 0.375, 0.5546, 0.3126, 0.6162, 0.2501, 0.6162, 0.2501, 0.5546, 0.3126, 0.5546, 0.1252, 0.5545, 0.06271, 0.5545, 0.06274, 0.4929, 0.1252, 0.4929, 0.1252, 0.6161, 0.06269, 0.6161, 0.06271, 0.5545, 0.1252, 0.5545, 0.06269, 0.6161, 0.0002267, 0.6161, 0.000248, 0.5545, 0.06271, 0.5545, 0.6249, 0.5547, 0.5624, 0.5547, 0.5625, 0.4931, 0.6249, 0.4931, 0.6249, 0.6163, 0.5624, 0.6163, 0.5624, 0.5547, 0.6249, 0.5547, 0.5624, 0.6163, 0.5, 0.6162, 0.5, 0.5546, 0.5624, 0.5547, 0.6251, 0.06191, 0.5626, 0.06189, 0.5626, 0.0002932, 0.6251, 0.0003147, 0.6251, 0.1235, 0.5626, 0.1235, 0.5626, 0.06189, 0.6251, 0.06191, 0.5626, 0.1235, 0.5001, 0.1235, 0.5001, 0.06187, 0.5626, 0.06189, 0.1254, 0.06174, 0.06288, 0.06172, 0.06291, 0.0001208, 0.1254, 0.0001424, 0.1253, 0.1233, 0.06286, 0.1233, 0.06288, 0.06172, 0.1254, 0.06174, 0.06286, 0.1233, 0.0003966, 0.1233, 0.0004179, 0.0617, 0.06288, 0.06172])
me_cube.materials.append(mat_material)
me_cube.use_remesh_preserve_volume = False
me_cube.use_remesh_preserve_attributes = False
me_cube.use_mirror_vertex_groups = False
me_cube.update()

# ---- objects
ob_lamp_001 = bpy.data.objects.new('Lamp.001', light_lamp_001)
ob_cube = bpy.data.objects.new('Cube', me_cube)
ob_lamp = bpy.data.objects.new('Lamp', light_lamp)
ob_camera = bpy.data.objects.new('Camera', cam_camera)

# ---- transforms, parenting, visibility, modifiers, constraints
ob_lamp_001.location = (-2.831, 1.005, -8.718)
ob_lamp_001.rotation_euler = (0.6503, 0.05522, 1.866)
ob_lamp_001.lock_rotations_4d = False
ob_lamp_001.empty_display_type = 'ARROWS'
ob_lamp_001.color = (0.0, 0.0, 0.0, 0.0)
ob_lamp_001.lineart.crease_threshold = 0.0
ob_cube.location = (0.0, 0.0, 0.0)
ob_cube.scale = (2.807, 2.807, 0.00774)
ob_cube.lock_rotations_4d = False
ob_cube.empty_display_type = 'ARROWS'
ob_cube.lineart.crease_threshold = 0.0
ob_lamp.location = (-2.831, 1.005, 5.904)
ob_lamp.rotation_euler = (0.6503, 0.05522, 1.866)
ob_lamp.lock_rotations_4d = False
ob_lamp.empty_display_type = 'ARROWS'
ob_lamp.color = (0.0, 0.0, 0.0, 0.0)
ob_lamp.lineart.crease_threshold = 0.0
ob_camera.location = (7.481, -6.508, 5.344)
ob_camera.rotation_euler = (1.109, 0.01082, 0.8149)
ob_camera.lock_rotations_4d = False
ob_camera.empty_display_type = 'ARROWS'
ob_camera.color = (0.0, 0.0, 0.0, 0.0)
ob_camera.display_type = 'WIRE'
ob_camera.lineart.crease_threshold = 0.0

# ---- collection membership
col_collection_1.objects.link(ob_lamp_001)
col_collection_1.objects.link(ob_cube)
col_collection_1.objects.link(ob_lamp)
col_collection_1.objects.link(ob_camera)

# ---- scene / render settings (as saved in the file)
scene.camera = ob_camera
scene.frame_start = 1; scene.frame_end = 250; scene.frame_set(1)
scene.render.engine = 'BLENDER_EEVEE_NEXT'
scene.render.resolution_percentage = 50
scene.render.dither_intensity = 0.0
scene.cycles.use_denoising = False
scene.cycles.samples = 10
scene.cycles.sampling_pattern = 'TABULATED_SOBOL'
scene.cycles.light_sampling_threshold = 0.0
scene.cycles.use_adaptive_sampling = False
scene.cycles.use_light_tree = False
scene.cycles.blur_glossy = 0.0
scene.cycles.pixel_filter_type = 'GAUSSIAN'
scene.cycles.sample_clamp_indirect = 0.0
scene.view_settings.view_transform = 'Standard'
bpy.context.view_layer.update()
